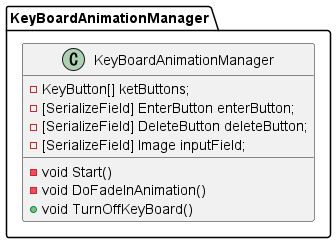

The diagram above was rendered by PlantUML. Its source (embedded in the PNG):
@startuml
package KeyBoardAnimationManager
{
    class KeyBoardAnimationManager
    {
        - KeyButton[] ketButtons;
        - [SerializeField] EnterButton enterButton;
        - [SerializeField] DeleteButton deleteButton;
        - [SerializeField] Image inputField;
        - void Start()
        - void DoFadeInAnimation()
        + void TurnOffKeyBoard()
    }
}
@enduml